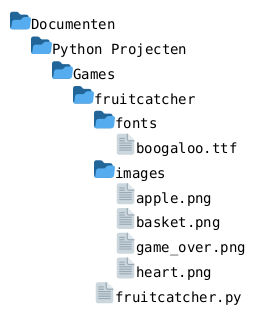

The diagram above was rendered by PlantUML. Its source (embedded in the PNG):
@startfiles
/Documenten/Python Projecten/Games/fruitcatcher/fonts/boogaloo.ttf
/Documenten/Python Projecten/Games/fruitcatcher/images/apple.png
/Documenten/Python Projecten/Games/fruitcatcher/images/basket.png
/Documenten/Python Projecten/Games/fruitcatcher/images/game_over.png
/Documenten/Python Projecten/Games/fruitcatcher/images/heart.png
/Documenten/Python Projecten/Games/fruitcatcher/fruitcatcher.py
@endfiles